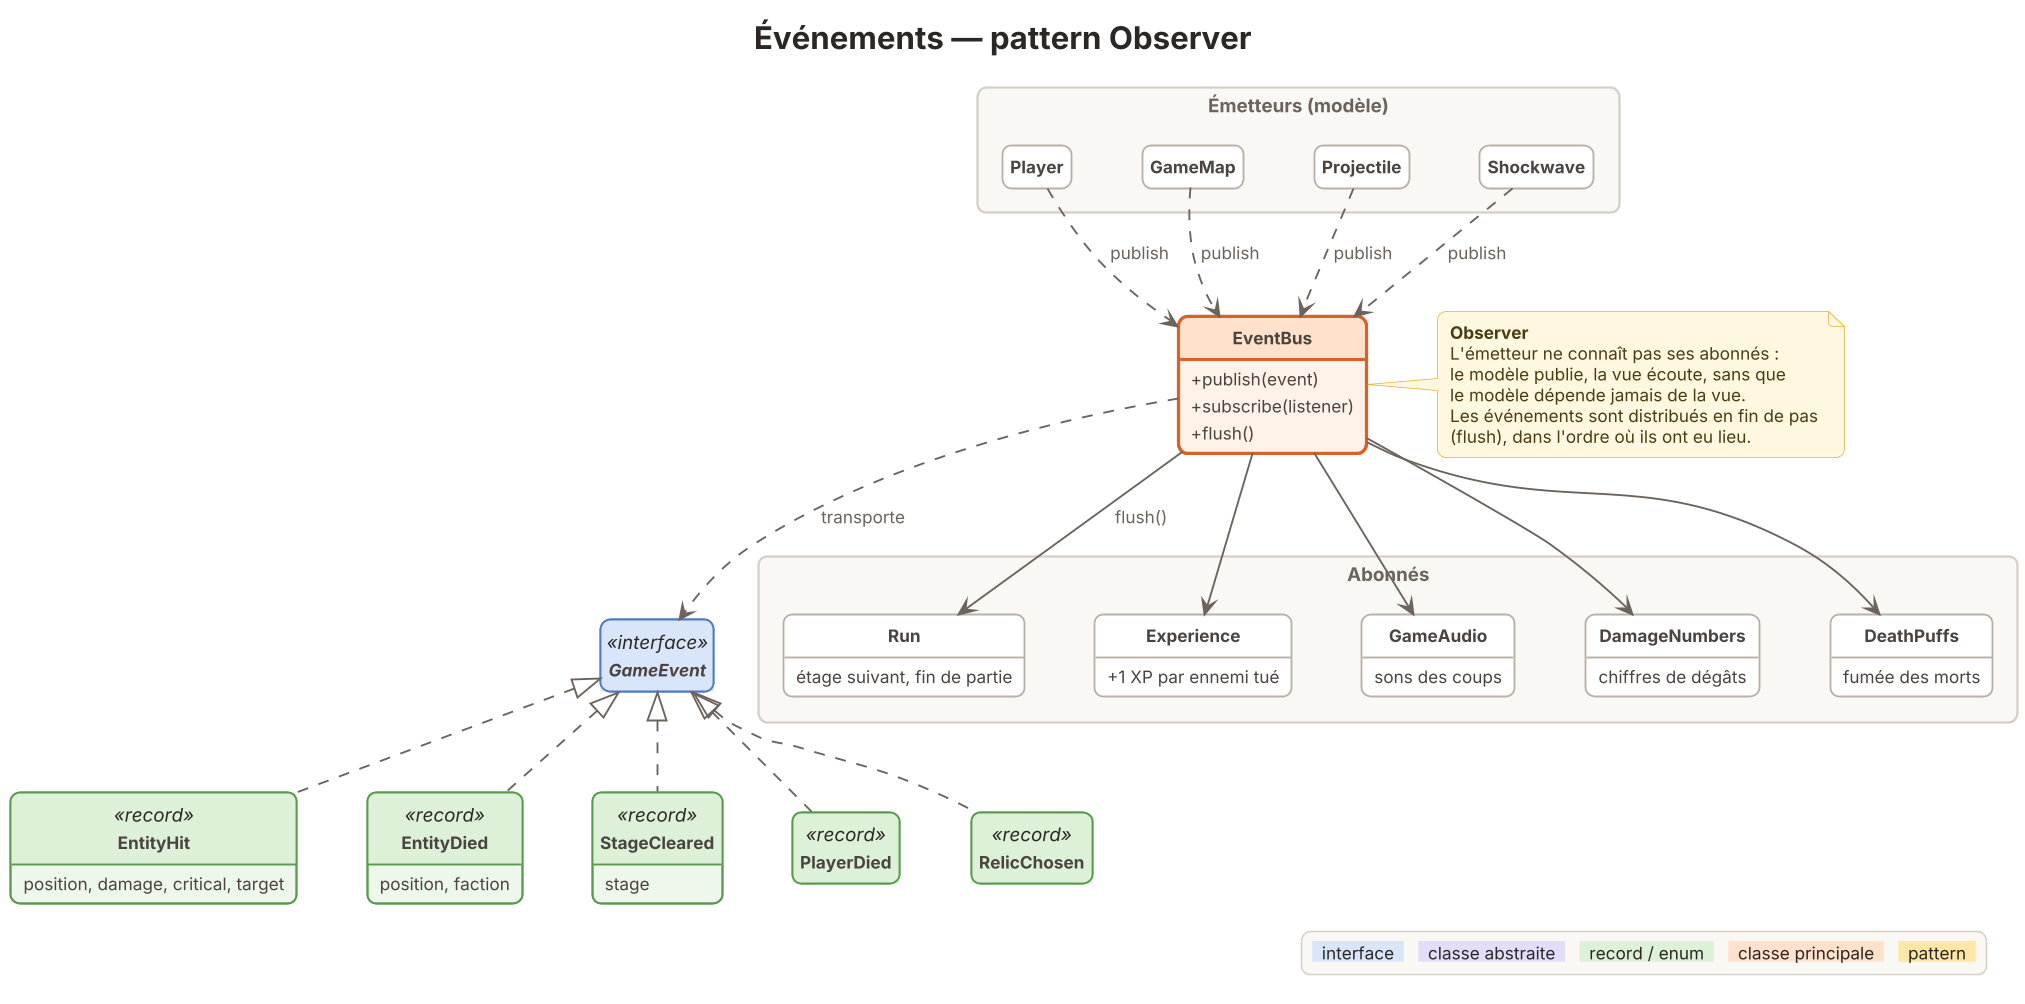

The diagram above was rendered by PlantUML. Its source (embedded in the PNG):
@startuml 10-evenements
!include style.iuml
title Événements — pattern Observer

class EventBus <<focus>> {
  + publish(event)
  + subscribe(listener)
  + flush()
}

interface GameEvent <<interface>>
class EntityHit <<record>> {
  position, damage, critical, target
}
class EntityDied <<record>> {
  position, faction
}
class StageCleared <<record>> {
  stage
}
class PlayerDied <<record>>
class RelicChosen <<record>>

package "Émetteurs (modèle)" {
  class Player
  class GameMap
  class Projectile
  class Shockwave
}

package "Abonnés" {
  class Run {
    étage suivant, fin de partie
  }
  class Experience {
    +1 XP par ennemi tué
  }
  class GameAudio {
    sons des coups
  }
  class DamageNumbers {
    chiffres de dégâts
  }
  class DeathPuffs {
    fumée des morts
  }
}

GameEvent <|.. EntityHit
GameEvent <|.. EntityDied
GameEvent <|.. StageCleared
GameEvent <|.. PlayerDied
GameEvent <|.. RelicChosen

Player ..> EventBus : publish
GameMap ..> EventBus : publish
Projectile ..> EventBus : publish
Shockwave ..> EventBus : publish
EventBus --> Run : flush()
EventBus --> Experience
EventBus --> GameAudio
EventBus --> DamageNumbers
EventBus --> DeathPuffs
EventBus ..> GameEvent : transporte

note right of EventBus
  <b>Observer</b>
  L'émetteur ne connaît pas ses abonnés :
  le modèle publie, la vue écoute, sans que
  le modèle dépende jamais de la vue.
  Les événements sont distribués en fin de pas
  (flush), dans l'ordre où ils ont eu lieu.
end note
!include legende.iuml
@enduml